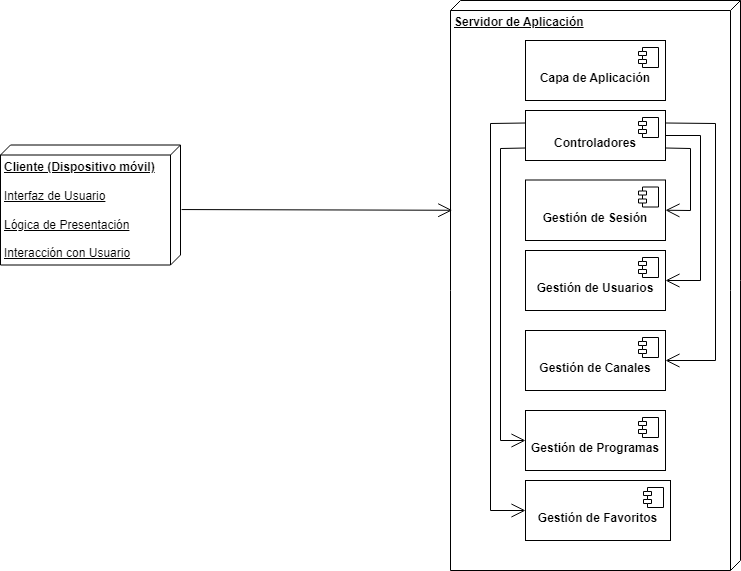

The diagram above was exported from draw.io. Its source (the exported page's mxGraphModel, read from the mxfile embedded in the PNG):
<mxGraphModel dx="1187" dy="551" grid="1" gridSize="10" guides="1" tooltips="1" connect="1" arrows="1" fold="1" page="1" pageScale="1" pageWidth="827" pageHeight="1169" math="0" shadow="0">
  <root>
    <mxCell id="0" />
    <mxCell id="1" parent="0" />
    <mxCell id="xAc_oLM99BldcHFUQvZT-1" value="&lt;b&gt;Cliente (Dispositivo móvil)&lt;/b&gt;&lt;div&gt;&lt;br&gt;&lt;/div&gt;&lt;div&gt;Interfaz de Usuario&lt;/div&gt;&lt;div&gt;&lt;br&gt;&lt;/div&gt;&lt;div&gt;Lógica de Presentación&lt;/div&gt;&lt;div&gt;&lt;br&gt;&lt;/div&gt;&lt;div&gt;Interacción con Usuario&lt;/div&gt;" style="verticalAlign=top;align=left;spacingTop=8;spacingLeft=2;spacingRight=12;shape=cube;size=10;direction=south;fontStyle=4;html=1;whiteSpace=wrap;" vertex="1" parent="1">
      <mxGeometry x="60" y="194.5" width="180" height="120" as="geometry" />
    </mxCell>
    <mxCell id="xAc_oLM99BldcHFUQvZT-2" value="&lt;b&gt;Servidor de Aplicación&lt;/b&gt;&lt;div&gt;&lt;br&gt;&lt;/div&gt;" style="verticalAlign=top;align=left;spacingTop=8;spacingLeft=2;spacingRight=12;shape=cube;size=10;direction=south;fontStyle=4;html=1;whiteSpace=wrap;" vertex="1" parent="1">
      <mxGeometry x="510" y="50" width="290" height="570" as="geometry" />
    </mxCell>
    <mxCell id="xAc_oLM99BldcHFUQvZT-6" value="" style="endArrow=open;endFill=1;endSize=12;html=1;rounded=0;exitX=0.538;exitY=-0.006;exitDx=0;exitDy=0;exitPerimeter=0;entryX=0.368;entryY=0.994;entryDx=0;entryDy=0;entryPerimeter=0;" edge="1" parent="1" source="xAc_oLM99BldcHFUQvZT-1" target="xAc_oLM99BldcHFUQvZT-2">
      <mxGeometry width="160" relative="1" as="geometry">
        <mxPoint x="254" y="254" as="sourcePoint" />
        <mxPoint x="500" y="180" as="targetPoint" />
        <Array as="points" />
      </mxGeometry>
    </mxCell>
    <mxCell id="xAc_oLM99BldcHFUQvZT-10" value="&lt;div&gt;&lt;b&gt;&lt;br&gt;&lt;/b&gt;&lt;/div&gt;&lt;b&gt;Capa de Aplicación&lt;/b&gt;" style="html=1;dropTarget=0;whiteSpace=wrap;" vertex="1" parent="1">
      <mxGeometry x="585" y="90" width="140" height="60" as="geometry" />
    </mxCell>
    <mxCell id="xAc_oLM99BldcHFUQvZT-11" value="" style="shape=module;jettyWidth=8;jettyHeight=4;" vertex="1" parent="xAc_oLM99BldcHFUQvZT-10">
      <mxGeometry x="1" width="20" height="20" relative="1" as="geometry">
        <mxPoint x="-27" y="7" as="offset" />
      </mxGeometry>
    </mxCell>
    <mxCell id="xAc_oLM99BldcHFUQvZT-12" value="&lt;div&gt;&lt;b&gt;&lt;br&gt;&lt;/b&gt;&lt;/div&gt;&lt;b&gt;Controladores&lt;/b&gt;" style="html=1;dropTarget=0;whiteSpace=wrap;" vertex="1" parent="1">
      <mxGeometry x="585" y="160" width="140" height="50" as="geometry" />
    </mxCell>
    <mxCell id="xAc_oLM99BldcHFUQvZT-13" value="" style="shape=module;jettyWidth=8;jettyHeight=4;" vertex="1" parent="xAc_oLM99BldcHFUQvZT-12">
      <mxGeometry x="1" width="20" height="20" relative="1" as="geometry">
        <mxPoint x="-27" y="7" as="offset" />
      </mxGeometry>
    </mxCell>
    <mxCell id="xAc_oLM99BldcHFUQvZT-14" value="&lt;div&gt;&lt;b&gt;&lt;br&gt;&lt;/b&gt;&lt;/div&gt;&lt;b&gt;Gestión de Sesión&lt;/b&gt;" style="html=1;dropTarget=0;whiteSpace=wrap;" vertex="1" parent="1">
      <mxGeometry x="585" y="229.5" width="140" height="60.5" as="geometry" />
    </mxCell>
    <mxCell id="xAc_oLM99BldcHFUQvZT-15" value="" style="shape=module;jettyWidth=8;jettyHeight=4;" vertex="1" parent="xAc_oLM99BldcHFUQvZT-14">
      <mxGeometry x="1" width="20" height="20" relative="1" as="geometry">
        <mxPoint x="-27" y="7" as="offset" />
      </mxGeometry>
    </mxCell>
    <mxCell id="xAc_oLM99BldcHFUQvZT-16" value="&lt;div&gt;&lt;b&gt;&lt;br&gt;&lt;/b&gt;&lt;/div&gt;&lt;b&gt;Gestión de Usuarios&lt;/b&gt;" style="html=1;dropTarget=0;whiteSpace=wrap;" vertex="1" parent="1">
      <mxGeometry x="585" y="300" width="140" height="60" as="geometry" />
    </mxCell>
    <mxCell id="xAc_oLM99BldcHFUQvZT-17" value="" style="shape=module;jettyWidth=8;jettyHeight=4;" vertex="1" parent="xAc_oLM99BldcHFUQvZT-16">
      <mxGeometry x="1" width="20" height="20" relative="1" as="geometry">
        <mxPoint x="-27" y="7" as="offset" />
      </mxGeometry>
    </mxCell>
    <mxCell id="xAc_oLM99BldcHFUQvZT-18" value="&lt;div&gt;&lt;b&gt;&lt;br&gt;&lt;/b&gt;&lt;/div&gt;&lt;b&gt;Gestión de Canales&lt;/b&gt;" style="html=1;dropTarget=0;whiteSpace=wrap;" vertex="1" parent="1">
      <mxGeometry x="585" y="380" width="140" height="60" as="geometry" />
    </mxCell>
    <mxCell id="xAc_oLM99BldcHFUQvZT-19" value="" style="shape=module;jettyWidth=8;jettyHeight=4;" vertex="1" parent="xAc_oLM99BldcHFUQvZT-18">
      <mxGeometry x="1" width="20" height="20" relative="1" as="geometry">
        <mxPoint x="-27" y="7" as="offset" />
      </mxGeometry>
    </mxCell>
    <mxCell id="xAc_oLM99BldcHFUQvZT-20" value="&lt;div&gt;&lt;b&gt;&lt;br&gt;&lt;/b&gt;&lt;/div&gt;&lt;b&gt;Gestión de Programas&lt;/b&gt;" style="html=1;dropTarget=0;whiteSpace=wrap;" vertex="1" parent="1">
      <mxGeometry x="585" y="460" width="140" height="60" as="geometry" />
    </mxCell>
    <mxCell id="xAc_oLM99BldcHFUQvZT-21" value="" style="shape=module;jettyWidth=8;jettyHeight=4;" vertex="1" parent="xAc_oLM99BldcHFUQvZT-20">
      <mxGeometry x="1" width="20" height="20" relative="1" as="geometry">
        <mxPoint x="-27" y="7" as="offset" />
      </mxGeometry>
    </mxCell>
    <mxCell id="xAc_oLM99BldcHFUQvZT-22" value="&lt;div&gt;&lt;b&gt;&lt;br&gt;&lt;/b&gt;&lt;/div&gt;&lt;b&gt;Gestión de Favoritos&lt;/b&gt;" style="html=1;dropTarget=0;whiteSpace=wrap;" vertex="1" parent="1">
      <mxGeometry x="585" y="530" width="145" height="60" as="geometry" />
    </mxCell>
    <mxCell id="xAc_oLM99BldcHFUQvZT-23" value="" style="shape=module;jettyWidth=8;jettyHeight=4;" vertex="1" parent="xAc_oLM99BldcHFUQvZT-22">
      <mxGeometry x="1" width="20" height="20" relative="1" as="geometry">
        <mxPoint x="-27" y="7" as="offset" />
      </mxGeometry>
    </mxCell>
    <mxCell id="xAc_oLM99BldcHFUQvZT-24" value="" style="endArrow=open;endFill=1;endSize=12;html=1;rounded=0;entryX=1;entryY=0.5;entryDx=0;entryDy=0;exitX=1;exitY=0.75;exitDx=0;exitDy=0;" edge="1" parent="1" source="xAc_oLM99BldcHFUQvZT-12" target="xAc_oLM99BldcHFUQvZT-14">
      <mxGeometry width="160" relative="1" as="geometry">
        <mxPoint x="720" y="184.5" as="sourcePoint" />
        <mxPoint x="880" y="185" as="targetPoint" />
        <Array as="points">
          <mxPoint x="750" y="198" />
          <mxPoint x="750" y="260" />
        </Array>
      </mxGeometry>
    </mxCell>
    <mxCell id="xAc_oLM99BldcHFUQvZT-25" value="" style="endArrow=open;endFill=1;endSize=12;html=1;rounded=0;entryX=1;entryY=0.5;entryDx=0;entryDy=0;exitX=1;exitY=0.5;exitDx=0;exitDy=0;" edge="1" parent="1" source="xAc_oLM99BldcHFUQvZT-12" target="xAc_oLM99BldcHFUQvZT-16">
      <mxGeometry width="160" relative="1" as="geometry">
        <mxPoint x="735" y="195" as="sourcePoint" />
        <mxPoint x="735" y="270" as="targetPoint" />
        <Array as="points">
          <mxPoint x="760" y="185" />
          <mxPoint x="760" y="330" />
        </Array>
      </mxGeometry>
    </mxCell>
    <mxCell id="xAc_oLM99BldcHFUQvZT-26" value="" style="endArrow=open;endFill=1;endSize=12;html=1;rounded=0;exitX=1;exitY=0.25;exitDx=0;exitDy=0;entryX=1;entryY=0.5;entryDx=0;entryDy=0;" edge="1" parent="1" source="xAc_oLM99BldcHFUQvZT-12" target="xAc_oLM99BldcHFUQvZT-18">
      <mxGeometry width="160" relative="1" as="geometry">
        <mxPoint x="740" y="160" as="sourcePoint" />
        <mxPoint x="740" y="317" as="targetPoint" />
        <Array as="points">
          <mxPoint x="775" y="173" />
          <mxPoint x="775" y="410" />
        </Array>
      </mxGeometry>
    </mxCell>
    <mxCell id="xAc_oLM99BldcHFUQvZT-27" value="" style="endArrow=open;endFill=1;endSize=12;html=1;rounded=0;entryX=0;entryY=0.5;entryDx=0;entryDy=0;exitX=0;exitY=0.75;exitDx=0;exitDy=0;" edge="1" parent="1" source="xAc_oLM99BldcHFUQvZT-12" target="xAc_oLM99BldcHFUQvZT-20">
      <mxGeometry width="160" relative="1" as="geometry">
        <mxPoint x="580" y="183" as="sourcePoint" />
        <mxPoint x="510" y="420" as="targetPoint" />
        <Array as="points">
          <mxPoint x="560" y="198" />
          <mxPoint x="560" y="490" />
        </Array>
      </mxGeometry>
    </mxCell>
    <mxCell id="xAc_oLM99BldcHFUQvZT-28" value="" style="endArrow=open;endFill=1;endSize=12;html=1;rounded=0;entryX=0;entryY=0.5;entryDx=0;entryDy=0;exitX=0;exitY=0.25;exitDx=0;exitDy=0;" edge="1" parent="1" source="xAc_oLM99BldcHFUQvZT-12" target="xAc_oLM99BldcHFUQvZT-22">
      <mxGeometry width="160" relative="1" as="geometry">
        <mxPoint x="580" y="176.5" as="sourcePoint" />
        <mxPoint x="575" y="483.5" as="targetPoint" />
        <Array as="points">
          <mxPoint x="550" y="173" />
          <mxPoint x="550" y="560" />
        </Array>
      </mxGeometry>
    </mxCell>
  </root>
</mxGraphModel>